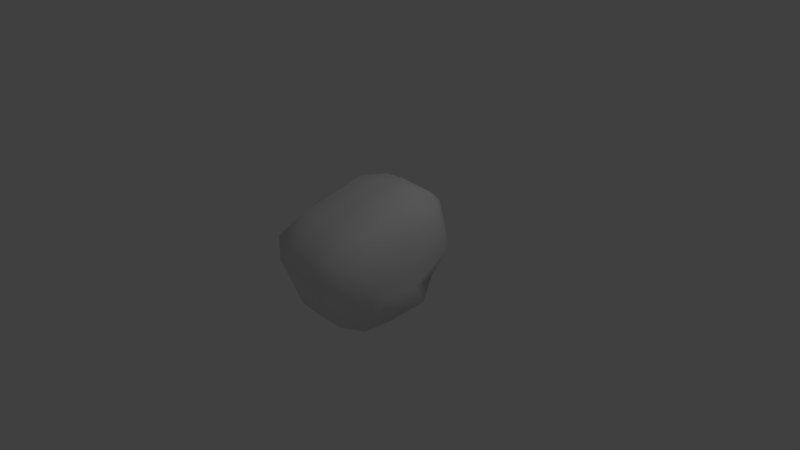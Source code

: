 # Source: med_boulder_1_2.blend  (saved by Blender 2.79.0; exported with 4.5.12 LTS)
import bpy
from mathutils import Matrix  # noqa: F401  (used for matrix-valued properties, if any)

bpy.ops.wm.read_factory_settings(use_empty=True)
scene = bpy.context.scene
scene.name = 'Scene'

# ---- collections
col_collection_1 = bpy.data.collections.new('Collection 1'); scene.collection.children.link(col_collection_1)

# ---- materials (node trees are filled in below, after node groups)
mat_mat235 = bpy.data.materials.new('Mat235')
mat_mat235.alpha_threshold = 0.0
mat_mat235.use_transparent_shadow = False
mat_mat235.roughness = 0.5

# ---- material node trees

# ---- world
world_world = bpy.data.worlds.new('World'); scene.world = world_world
world_world.color = (0.05088, 0.05088, 0.05088)
world_world.use_sun_shadow = False
world_world.sun_shadow_jitter_overblur = 0.0
world_world.cycles.sampling_method = 'MANUAL'

# ---- cameras
cam_camera = bpy.data.cameras.new('Camera')
cam_camera.clip_end = 100.0
cam_camera.lens = 35.0
cam_camera.sensor_width = 32.0
cam_camera.sensor_height = 18.0
cam_camera.ortho_scale = 7.314
cam_camera.dof.focus_distance = 0.0
cam_camera.dof.aperture_fstop = 128.0

# ---- lights
light_lamp = bpy.data.lights.new('Lamp', 'POINT')
light_lamp.transmission_factor = 0.0
light_lamp.cutoff_distance = 30.0
light_lamp.energy = 100.0
light_lamp.shadow_buffer_clip_start = 1.001
light_lamp.shadow_soft_size = 0.1
light_lamp.shadow_maximum_resolution = 0.006
light_lamp.use_absolute_resolution = True

# ---- meshes
me_rock0 = bpy.data.meshes.new('rock0')
me_rock0.from_pydata([(-0.6005, 0.249, -0.5499), (-0.5368, 0.5613, -0.4504), (0.1507, 0.3772, -0.5536), (0.4217, 0.3866, -0.5526), (0.4697, 0.6744, -0.3936), (-0.6798, -0.167, -0.6197), (-0.4776, -0.2887, -0.7277), (-0.1617, -0.05653, -0.6598), (-0.2073, -0.3006, -0.7386), (0.3152, -0.304, -0.7422), (0.5994, -0.1912, -0.6598), (0.7667, 0.2312, -0.4765), (-0.5379, -0.6896, -0.6929), (-0.2673, -0.6985, -0.7018), (-0.03036, -0.7113, -0.7016), (0.253, -0.7067, -0.6925), (0.5208, -0.5438, -0.6943), (-0.3153, 0.6127, -0.1949), (-0.04247, 0.6121, -0.2017), (-0.7134, -0.6012, -0.4514), (-0.7607, -0.268, -0.3718), (0.7335, 0.1333, -0.2165), (-0.5597, 0.5509, -0.07183), (0.6611, -0.3465, -0.2479), (-0.692, 0.09298, -0.07544), (0.7977, 0.4534, 0.06819), (-0.2627, 0.8939, 0.2359), (0.0294, 0.8845, 0.2335), (0.5386, 0.8603, 0.2247), (0.6961, 0.7354, 0.102), (-0.7861, -0.3566, -0.1155), (-0.2709, -0.8801, -0.316), (-0.02806, -0.8696, -0.3062), (0.764, 0.02408, 0.02542), (-0.7272, -0.7573, -0.07237), (0.69, -0.4492, -0.002625), (-0.7175, 0.001503, 0.1732), (-0.63, 0.3858, 0.3189), (-0.5494, -0.9939, 0.06198), (-0.805, -0.5057, 0.2553), (-0.03607, -1.074, 0.03148), (0.2472, -1.051, 0.03826), (0.5103, -0.8288, 0.01015), (0.672, -0.5291, 0.2343), (-0.7474, -0.08418, 0.4098), (0.7438, -0.1128, 0.3969), (-0.6563, 0.31, 0.5578), (0.7809, 0.2755, 0.5461), (-0.4673, 0.6157, 0.5616), (-0.2479, 0.7328, 0.7197), (0.2692, 0.7291, 0.7282), (0.5346, 0.7225, 0.7188), (-0.6191, -0.9466, 0.3643), (-0.4815, -0.6605, 0.6308), (-0.3227, -0.9592, 0.361), (-0.1896, -0.688, 0.6185), (-0.08472, -0.9801, 0.346), (0.05146, -0.6946, 0.6215), (0.1852, -0.9918, 0.3478), (0.33, -0.6816, 0.6276), (0.4571, -0.8626, 0.3198), (0.5773, -0.4905, 0.548), (-0.6407, -0.3, 0.6188), (-0.4091, -0.2422, 0.7872), (-0.1112, -0.2515, 0.7947), (0.1288, -0.2583, 0.8124), (0.4151, -0.2623, 0.8098), (0.6284, -0.09394, 0.7023), (-0.5651, 0.09198, 0.7607), (-0.3394, 0.1737, 0.94), (-0.04069, 0.1491, 0.9524), (0.198, 0.1492, 0.9726), (0.4825, 0.1581, 0.954), (-0.4419, 0.4659, 0.8198), (-0.1906, 0.5009, 0.9186), (0.08192, 0.512, 0.9335), (0.6057, 0.491, 0.9165)], [], [(17, 0, 1), (0, 17, 18), (18, 7, 0), (2, 7, 18), (2, 18, 3), (4, 3, 18), (7, 2, 10), (3, 10, 2), (10, 3, 11), (4, 11, 3), (0, 6, 5), (6, 0, 8), (7, 8, 0), (8, 7, 9), (10, 9, 7), (6, 12, 5), (12, 6, 13), (8, 13, 6), (13, 8, 14), (14, 8, 15), (9, 15, 8), (15, 9, 16), (10, 16, 9), (5, 12, 20), (19, 20, 12), (23, 16, 10), (20, 0, 5), (10, 11, 23), (21, 23, 11), (1, 22, 17), (1, 0, 22), (11, 4, 21), (34, 19, 12), (20, 19, 30), (34, 30, 19), (13, 31, 12), (31, 13, 32), (14, 32, 13), (32, 14, 41), (15, 41, 14), (41, 15, 16), (0, 20, 24), (30, 24, 20), (24, 22, 0), (25, 21, 4), (22, 26, 17), (17, 26, 18), (27, 18, 26), (18, 27, 4), (28, 4, 27), (29, 4, 28), (4, 29, 25), (33, 23, 21), (21, 25, 33), (12, 38, 34), (38, 12, 31), (35, 16, 23), (24, 30, 36), (23, 33, 35), (22, 24, 37), (36, 37, 24), (47, 33, 25), (37, 26, 22), (26, 49, 27), (50, 27, 49), (27, 50, 28), (51, 28, 50), (28, 51, 29), (25, 29, 47), (52, 34, 38), (30, 34, 39), (52, 39, 34), (31, 40, 38), (32, 40, 31), (40, 32, 41), (16, 42, 41), (16, 35, 42), (43, 42, 35), (36, 30, 44), (39, 44, 30), (35, 33, 43), (45, 43, 33), (37, 36, 46), (44, 46, 36), (33, 47, 45), (26, 48, 49), (26, 37, 48), (46, 48, 37), (76, 29, 51), (76, 47, 29), (52, 54, 53), (55, 53, 54), (52, 38, 54), (40, 54, 38), (54, 56, 55), (57, 55, 56), (54, 40, 56), (56, 58, 57), (59, 57, 58), (56, 40, 58), (41, 58, 40), (58, 60, 59), (61, 59, 60), (58, 41, 60), (42, 60, 41), (42, 43, 60), (61, 60, 43), (52, 53, 62), (63, 62, 53), (44, 39, 62), (52, 62, 39), (53, 55, 63), (64, 63, 55), (55, 57, 64), (65, 64, 57), (57, 59, 65), (66, 65, 59), (59, 61, 66), (67, 66, 61), (43, 45, 61), (67, 61, 45), (62, 63, 68), (69, 68, 63), (46, 44, 68), (62, 68, 44), (63, 64, 69), (70, 69, 64), (64, 65, 70), (71, 70, 65), (65, 66, 71), (72, 71, 66), (66, 67, 72), (76, 72, 67), (45, 47, 67), (76, 67, 47), (68, 69, 73), (74, 73, 69), (48, 73, 49), (74, 49, 73), (48, 46, 73), (68, 73, 46), (69, 70, 74), (75, 74, 70), (49, 74, 50), (75, 50, 74), (70, 71, 75), (71, 72, 75), (76, 75, 72), (50, 75, 51), (76, 51, 75)])
me_rock0.polygons.foreach_set('use_smooth', [True] * 150)
_uv = me_rock0.uv_layers.new(name='rock0-map-channel0')
_uv.uv.foreach_set('vector', [-2.131, -0.4015, -3.083, -0.6026, -2.547, -0.6216, -0.6005, -0.03545, -0.3153, -0.5022, -0.04247, -0.4991, -0.04247, -0.4991, -0.1617, 0.2892, -0.6005, -0.03545, 0.1507, -0.1538, -0.1617, 0.2892, -0.04247, -0.4991, 0.1507, -0.1538, -0.04247, -0.4991, 0.4217, -0.1629, 0.4697, -0.4885, 0.4217, -0.1629, -0.04247, -0.4991, -0.1617, 0.2892, 0.1507, -0.1538, 0.5994, 0.4149, 0.4217, -0.1629, 0.5994, 0.4149, 0.1507, -0.1538, 0.5994, 0.4149, 0.4217, -0.1629, 0.7667, -0.04505, 0.4697, -0.4885, 0.7667, -0.04505, 0.4217, -0.1629, -0.6005, -0.03545, -0.4776, 0.5304, -0.6798, 0.378, -0.4776, 0.5304, -0.6005, -0.03545, -0.2073, 0.5453, -0.1617, 0.2892, -0.2073, 0.5453, -0.6005, -0.03545, -0.2073, 0.5453, -0.1617, 0.2892, 0.3152, 0.5498, 0.5994, 0.4149, 0.3152, 0.5498, -0.1617, 0.2892, -0.4776, 0.5304, -0.5379, 0.8921, -0.6798, 0.378, -0.5379, 0.8921, -0.4776, 0.5304, -0.2673, 0.9037, -0.2073, 0.5453, -0.2673, 0.9037, -0.4776, 0.5304, -0.2673, 0.9037, -0.2073, 0.5453, -0.03036, 0.9155, -0.03036, 0.9155, -0.2073, 0.5453, 0.253, 0.9079, 0.3152, 0.5498, 0.253, 0.9079, -0.2073, 0.5453, 0.253, 0.9079, 0.3152, 0.5498, 0.5208, 0.7565, 0.5994, 0.4149, 0.5208, 0.7565, 0.3152, 0.5498, 2.634, -0.5186, 2.113, -0.3997, 2.675, -0.2511, 2.349, -0.206, 2.675, -0.2511, 2.113, -0.3997, 0.5576, -0.1073, 0.9678, -0.4533, 0.6055, -0.5475, 2.675, -0.2511, 3.2, -0.6026, 2.634, -0.5186, 0.6055, -0.5475, -0.05869, -0.5277, 0.5576, -0.1073, -0.06379, -0.2499, 0.5576, -0.1073, -0.05869, -0.5277, -2.547, -0.6216, -2.424, -0.2645, -2.131, -0.4015, -2.547, -0.6216, -3.083, -0.6026, -2.424, -0.2645, -0.05869, -0.5277, -0.8051, -0.6091, -0.06379, -0.2499, 2.352, 0.2038, 2.349, -0.206, 2.113, -0.3997, 2.675, -0.2511, 2.349, -0.206, 2.697, 0.02, 2.352, 0.2038, 2.697, 0.02, 2.349, -0.206, 1.858, -0.4049, 1.853, 0.02042, 2.113, -0.3997, 1.853, 0.02042, 1.858, -0.4049, 1.601, 0.02581, 1.604, -0.4001, 1.601, 0.02581, 1.858, -0.4049, 1.601, 0.02581, 1.604, -0.4001, 1.321, 0.4125, 1.299, -0.3932, 1.321, 0.4125, 1.604, -0.4001, 1.321, 0.4125, 1.299, -0.3932, 0.9678, -0.4533, 3.2, -0.6026, 2.675, -0.2511, 3.228, -0.1037, 2.697, 0.02, 3.228, -0.1037, 2.675, -0.2511, -3.055, -0.1037, -2.424, -0.2645, -3.083, -0.6026, -0.5114, -0.09883, -0.06379, -0.2499, -0.8051, -0.6091, -2.424, -0.2645, -1.849, -0.1001, -2.131, -0.4015, -0.3153, -0.5022, -0.2627, -0.9191, -0.04247, -0.4991, 0.0294, -0.9094, -0.04247, -0.4991, -0.2627, -0.9191, -0.04247, -0.4991, 0.0294, -0.9094, 0.4697, -0.4885, -1.023, -0.09848, -0.8051, -0.6091, -1.538, -0.099, -0.8044, -0.1684, -0.8051, -0.6091, -1.023, -0.09848, -0.8051, -0.6091, -0.8044, -0.1684, -0.5114, -0.09883, -0.04133, 0.0151, 0.5576, -0.1073, -0.06379, -0.2499, -0.06379, -0.2499, -0.5114, -0.09883, -0.04133, 0.0151, 2.113, -0.3997, 2.116, 0.414, 2.352, 0.2038, 2.116, 0.414, 2.113, -0.3997, 1.853, 0.02042, 0.5471, 0.1585, 0.9678, -0.4533, 0.5576, -0.1073, 3.228, -0.1037, 2.697, 0.02, 3.23, 0.1612, 0.5576, -0.1073, -0.04133, 0.0151, 0.5471, 0.1585, -2.424, -0.2645, -3.055, -0.1037, -2.496, 0.1594, -3.053, 0.1612, -2.496, 0.1594, -3.055, -0.1037, -0.5256, 0.4111, -0.04133, 0.0151, -0.5114, -0.09883, -2.496, 0.1594, -1.849, -0.1001, -2.424, -0.2645, -1.849, -0.1001, -1.828, 0.4093, -1.538, -0.099, -1.292, 0.4185, -1.538, -0.099, -1.828, 0.4093, -1.538, -0.099, -1.292, 0.4185, -1.023, -0.09848, -1.05, 0.4121, -1.023, -0.09848, -1.292, 0.4185, -1.023, -0.09848, -1.05, 0.4121, -0.8044, -0.1684, -0.5114, -0.09883, -0.8044, -0.1684, -0.5256, 0.4111, 2.259, 0.6793, 2.352, 0.2038, 2.116, 0.414, 2.697, 0.02, 2.352, 0.2038, 2.7, 0.4196, 2.259, 0.6793, 2.7, 0.4196, 2.352, 0.2038, 1.853, 0.02042, 1.607, 0.4144, 2.116, 0.414, 1.601, 0.02581, 1.607, 0.4144, 1.853, 0.02042, 1.607, 0.4144, 1.601, 0.02581, 1.321, 0.4125, 0.9678, -0.4533, 0.9856, 0.3065, 1.321, 0.4125, 0.9678, -0.4533, 0.5471, 0.1585, 0.9856, 0.3065, 0.5479, 0.4083, 0.9856, 0.3065, 0.5471, 0.1585, 3.23, 0.1612, 2.697, 0.02, 3.233, 0.4128, 2.7, 0.4196, 3.233, 0.4128, 2.697, 0.02, 0.5471, 0.1585, -0.04133, 0.0151, 0.5479, 0.4083, -0.04962, 0.4109, 0.5479, 0.4083, -0.04133, 0.0151, -2.496, 0.1594, -3.053, 0.1612, -2.501, 0.4097, -3.05, 0.4128, -2.501, 0.4097, -3.053, 0.1612, -0.04133, 0.0151, -0.5256, 0.4111, -0.04962, 0.4109, -1.849, -0.1001, -2.113, 0.3037, -1.828, 0.4093, -1.849, -0.1001, -2.496, 0.1594, -2.113, 0.3037, -2.501, 0.4097, -2.113, 0.3037, -2.496, 0.1594, -0.9147, 0.6796, -0.8044, -0.1684, -1.05, 0.4121, -0.9147, 0.6796, -0.5256, 0.4111, -0.8044, -0.1684, -0.6191, 0.7531, -0.3227, 0.7661, -0.4815, 0.3906, -0.1896, 0.4207, -0.4815, 0.3906, -0.3227, 0.7661, 2.259, 0.6793, 2.116, 0.414, 1.969, 0.6808, 1.607, 0.4144, 1.969, 0.6808, 2.116, 0.414, -0.3227, 0.7661, -0.08472, 0.791, -0.1896, 0.4207, 0.05146, 0.4258, -0.1896, 0.4207, -0.08472, 0.791, 1.969, 0.6808, 1.607, 0.4144, 1.677, 0.6742, -0.08472, 0.791, 0.1852, 0.8013, 0.05146, 0.4258, 0.33, 0.4115, 0.05146, 0.4258, 0.1852, 0.8013, 1.677, 0.6742, 1.607, 0.4144, 1.344, 0.6801, 1.321, 0.4125, 1.344, 0.6801, 1.607, 0.4144, 0.1852, 0.8013, 0.4571, 0.6907, 0.33, 0.4115, 0.5773, 0.2615, 0.33, 0.4115, 0.4571, 0.6907, 1.344, 0.6801, 1.321, 0.4125, 0.9862, 0.6077, 0.9856, 0.3065, 0.9862, 0.6077, 1.321, 0.4125, 0.9856, 0.3065, 0.5479, 0.4083, 0.9862, 0.6077, 0.4254, 0.6874, 0.9862, 0.6077, 0.5479, 0.4083, -0.6191, 0.7531, -0.4815, 0.3906, -0.6407, 0.0583, -0.4091, -0.05596, -0.6407, 0.0583, -0.4815, 0.3906, 3.233, 0.4128, 2.7, 0.4196, 3.051, 0.6852, 2.259, 0.6793, 3.051, 0.6852, 2.7, 0.4196, -0.4815, 0.3906, -0.1896, 0.4207, -0.4091, -0.05596, -0.1112, -0.05001, -0.4091, -0.05596, -0.1896, 0.4207, -0.1896, 0.4207, 0.05146, 0.4258, -0.1112, -0.05001, 0.1288, -0.05001, -0.1112, -0.05001, 0.05146, 0.4258, 0.05146, 0.4258, 0.33, 0.4115, 0.1288, -0.05001, 0.4151, -0.04537, 0.1288, -0.05001, 0.33, 0.4115, 0.33, 0.4115, 0.5773, 0.2615, 0.4151, -0.04537, 0.6284, -0.164, 0.4151, -0.04537, 0.5773, 0.2615, 0.5479, 0.4083, -0.04962, 0.4109, 0.4254, 0.6874, -0.2552, 0.6893, 0.4254, 0.6874, -0.04962, 0.4109, -0.6407, 0.0583, -0.4091, -0.05596, -0.5651, -0.3585, -0.3394, -0.499, -0.5651, -0.3585, -0.4091, -0.05596, -2.501, 0.4097, -3.05, 0.4128, -2.576, 0.6772, -3.232, 0.6852, -2.576, 0.6772, -3.05, 0.4128, -0.4091, -0.05596, -0.1112, -0.05001, -0.3394, -0.499, -0.04069, -0.4805, -0.3394, -0.499, -0.1112, -0.05001, -0.1112, -0.05001, 0.1288, -0.05001, -0.04069, -0.4805, 0.198, -0.4878, -0.04069, -0.4805, 0.1288, -0.05001, 0.1288, -0.05001, 0.4151, -0.04537, 0.198, -0.4878, 0.4825, -0.4895, 0.198, -0.4878, 0.4151, -0.04537, 0.4151, -0.04537, 0.6284, -0.164, 0.4825, -0.4895, -0.9147, 0.6796, -0.7925, 0.834, -0.2552, 0.6893, -0.04962, 0.4109, -0.5256, 0.4111, -0.2552, 0.6893, -0.9147, 0.6796, -0.2552, 0.6893, -0.5256, 0.4111, -2.576, 0.6772, -2.168, 0.8154, -2.116, 0.5983, -0.1906, -0.7968, -0.4419, -0.7287, -0.3394, -0.499, -2.113, 0.3037, -2.116, 0.5983, -1.828, 0.4093, -1.805, 0.6781, -1.828, 0.4093, -2.116, 0.5983, -2.113, 0.3037, -2.501, 0.4097, -2.116, 0.5983, -2.576, 0.6772, -2.116, 0.5983, -2.501, 0.4097, -0.3394, -0.499, -0.04069, -0.4805, -0.1906, -0.7968, 0.08192, -0.8126, -0.1906, -0.7968, -0.04069, -0.4805, -1.828, 0.4093, -1.805, 0.6781, -1.292, 0.4185, -1.47, 0.6881, -1.292, 0.4185, -1.805, 0.6781, -0.04069, -0.4805, 0.198, -0.4878, 0.08192, -0.8126, 0.198, -0.4878, 0.4825, -0.4895, 0.08192, -0.8126, 0.6057, -0.7868, 0.08192, -0.8126, 0.4825, -0.4895, -1.292, 0.4185, -1.47, 0.6881, -1.05, 0.4121, -0.9147, 0.6796, -1.05, 0.4121, -1.47, 0.6881])
me_rock0.materials.append(mat_mat235)
me_rock0.use_remesh_preserve_volume = False
me_rock0.use_remesh_preserve_attributes = False
me_rock0.use_mirror_vertex_groups = False
me_rock0.update()

# ---- objects
ob_rock0 = bpy.data.objects.new('rock0', me_rock0)
ob_lamp = bpy.data.objects.new('Lamp', light_lamp)
ob_camera = bpy.data.objects.new('Camera', cam_camera)

# ---- transforms, parenting, visibility, modifiers, constraints
ob_rock0.location = (0.0, 0.0, 0.0)
ob_rock0.lineart.crease_threshold = 0.0
ob_lamp.location = (4.076, 1.005, 5.904)
ob_lamp.rotation_euler = (0.6503, 0.05522, 1.866)
ob_lamp.lock_rotations_4d = False
ob_lamp.empty_display_type = 'ARROWS'
ob_lamp.color = (0.0, 0.0, 0.0, 0.0)
ob_lamp.lineart.crease_threshold = 0.0
ob_camera.location = (7.481, -6.508, 5.344)
ob_camera.rotation_euler = (1.109, 0.0, 0.8149)
ob_camera.lock_rotations_4d = False
ob_camera.empty_display_type = 'ARROWS'
ob_camera.color = (0.0, 0.0, 0.0, 0.0)
ob_camera.display_type = 'WIRE'
ob_camera.lineart.crease_threshold = 0.0

# ---- collection membership
col_collection_1.objects.link(ob_rock0)
col_collection_1.objects.link(ob_lamp)
col_collection_1.objects.link(ob_camera)

# ---- scene / render settings (as saved in the file)
scene.camera = ob_camera
scene.frame_start = 1; scene.frame_end = 250; scene.frame_set(1)
scene.render.engine = 'BLENDER_EEVEE_NEXT'
scene.render.resolution_percentage = 50
scene.render.dither_intensity = 0.0
scene.cycles.use_denoising = False
scene.cycles.samples = 128
scene.cycles.sampling_pattern = 'TABULATED_SOBOL'
scene.cycles.use_adaptive_sampling = False
scene.cycles.use_light_tree = False
scene.cycles.blur_glossy = 0.0
scene.cycles.sample_clamp_indirect = 0.0
scene.view_settings.view_transform = 'Standard'
bpy.context.view_layer.update()
